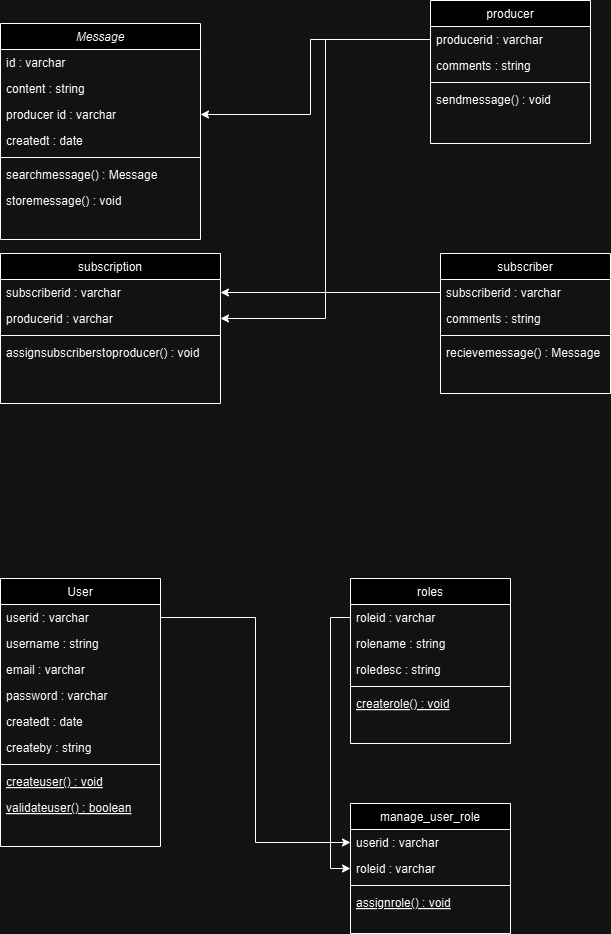

The diagram above was exported from draw.io. Its source (the exported page's mxGraphModel, read from the mxfile embedded in the PNG):
<mxGraphModel dx="803" dy="528" grid="1" gridSize="10" guides="1" tooltips="1" connect="1" arrows="1" fold="1" page="1" pageScale="1" pageWidth="827" pageHeight="1169" math="0" shadow="0">
  <root>
    <mxCell id="WIyWlLk6GJQsqaUBKTNV-0" />
    <mxCell id="WIyWlLk6GJQsqaUBKTNV-1" parent="WIyWlLk6GJQsqaUBKTNV-0" />
    <mxCell id="zkfFHV4jXpPFQw0GAbJ--0" value="Message" style="swimlane;fontStyle=2;align=center;verticalAlign=top;childLayout=stackLayout;horizontal=1;startSize=26;horizontalStack=0;resizeParent=1;resizeLast=0;collapsible=1;marginBottom=0;rounded=0;shadow=0;strokeWidth=1;" parent="WIyWlLk6GJQsqaUBKTNV-1" vertex="1">
      <mxGeometry x="120" y="30" width="200" height="216" as="geometry">
        <mxRectangle x="230" y="140" width="160" height="26" as="alternateBounds" />
      </mxGeometry>
    </mxCell>
    <mxCell id="zkfFHV4jXpPFQw0GAbJ--1" value="id : varchar" style="text;align=left;verticalAlign=top;spacingLeft=4;spacingRight=4;overflow=hidden;rotatable=0;points=[[0,0.5],[1,0.5]];portConstraint=eastwest;" parent="zkfFHV4jXpPFQw0GAbJ--0" vertex="1">
      <mxGeometry y="26" width="200" height="26" as="geometry" />
    </mxCell>
    <mxCell id="zkfFHV4jXpPFQw0GAbJ--2" value="content : string" style="text;align=left;verticalAlign=top;spacingLeft=4;spacingRight=4;overflow=hidden;rotatable=0;points=[[0,0.5],[1,0.5]];portConstraint=eastwest;rounded=0;shadow=0;html=0;" parent="zkfFHV4jXpPFQw0GAbJ--0" vertex="1">
      <mxGeometry y="52" width="200" height="26" as="geometry" />
    </mxCell>
    <mxCell id="zkfFHV4jXpPFQw0GAbJ--3" value="producer id : varchar" style="text;align=left;verticalAlign=top;spacingLeft=4;spacingRight=4;overflow=hidden;rotatable=0;points=[[0,0.5],[1,0.5]];portConstraint=eastwest;rounded=0;shadow=0;html=0;" parent="zkfFHV4jXpPFQw0GAbJ--0" vertex="1">
      <mxGeometry y="78" width="200" height="26" as="geometry" />
    </mxCell>
    <mxCell id="uEWyaRoreuHGwoSC0HPb-31" value="createdt : date" style="text;align=left;verticalAlign=top;spacingLeft=4;spacingRight=4;overflow=hidden;rotatable=0;points=[[0,0.5],[1,0.5]];portConstraint=eastwest;rounded=0;shadow=0;html=0;" parent="zkfFHV4jXpPFQw0GAbJ--0" vertex="1">
      <mxGeometry y="104" width="200" height="26" as="geometry" />
    </mxCell>
    <mxCell id="zkfFHV4jXpPFQw0GAbJ--4" value="" style="line;html=1;strokeWidth=1;align=left;verticalAlign=middle;spacingTop=-1;spacingLeft=3;spacingRight=3;rotatable=0;labelPosition=right;points=[];portConstraint=eastwest;" parent="zkfFHV4jXpPFQw0GAbJ--0" vertex="1">
      <mxGeometry y="130" width="200" height="8" as="geometry" />
    </mxCell>
    <mxCell id="zkfFHV4jXpPFQw0GAbJ--5" value="searchmessage() : Message" style="text;align=left;verticalAlign=top;spacingLeft=4;spacingRight=4;overflow=hidden;rotatable=0;points=[[0,0.5],[1,0.5]];portConstraint=eastwest;" parent="zkfFHV4jXpPFQw0GAbJ--0" vertex="1">
      <mxGeometry y="138" width="200" height="26" as="geometry" />
    </mxCell>
    <mxCell id="8bIAxpthKuqd_VK1ehtZ-1" value="storemessage() : void" style="text;align=left;verticalAlign=top;spacingLeft=4;spacingRight=4;overflow=hidden;rotatable=0;points=[[0,0.5],[1,0.5]];portConstraint=eastwest;" vertex="1" parent="zkfFHV4jXpPFQw0GAbJ--0">
      <mxGeometry y="164" width="200" height="26" as="geometry" />
    </mxCell>
    <mxCell id="zkfFHV4jXpPFQw0GAbJ--17" value="producer" style="swimlane;fontStyle=0;align=center;verticalAlign=top;childLayout=stackLayout;horizontal=1;startSize=26;horizontalStack=0;resizeParent=1;resizeLast=0;collapsible=1;marginBottom=0;rounded=0;shadow=0;strokeWidth=1;" parent="WIyWlLk6GJQsqaUBKTNV-1" vertex="1">
      <mxGeometry x="550" y="7" width="160" height="143" as="geometry">
        <mxRectangle x="550" y="140" width="160" height="26" as="alternateBounds" />
      </mxGeometry>
    </mxCell>
    <mxCell id="zkfFHV4jXpPFQw0GAbJ--18" value="producerid : varchar" style="text;align=left;verticalAlign=top;spacingLeft=4;spacingRight=4;overflow=hidden;rotatable=0;points=[[0,0.5],[1,0.5]];portConstraint=eastwest;" parent="zkfFHV4jXpPFQw0GAbJ--17" vertex="1">
      <mxGeometry y="26" width="160" height="26" as="geometry" />
    </mxCell>
    <mxCell id="zkfFHV4jXpPFQw0GAbJ--19" value="comments : string" style="text;align=left;verticalAlign=top;spacingLeft=4;spacingRight=4;overflow=hidden;rotatable=0;points=[[0,0.5],[1,0.5]];portConstraint=eastwest;rounded=0;shadow=0;html=0;" parent="zkfFHV4jXpPFQw0GAbJ--17" vertex="1">
      <mxGeometry y="52" width="160" height="26" as="geometry" />
    </mxCell>
    <mxCell id="zkfFHV4jXpPFQw0GAbJ--23" value="" style="line;html=1;strokeWidth=1;align=left;verticalAlign=middle;spacingTop=-1;spacingLeft=3;spacingRight=3;rotatable=0;labelPosition=right;points=[];portConstraint=eastwest;" parent="zkfFHV4jXpPFQw0GAbJ--17" vertex="1">
      <mxGeometry y="78" width="160" height="8" as="geometry" />
    </mxCell>
    <mxCell id="zkfFHV4jXpPFQw0GAbJ--24" value="sendmessage() : void" style="text;align=left;verticalAlign=top;spacingLeft=4;spacingRight=4;overflow=hidden;rotatable=0;points=[[0,0.5],[1,0.5]];portConstraint=eastwest;" parent="zkfFHV4jXpPFQw0GAbJ--17" vertex="1">
      <mxGeometry y="86" width="160" height="26" as="geometry" />
    </mxCell>
    <mxCell id="uEWyaRoreuHGwoSC0HPb-0" value="User" style="swimlane;fontStyle=0;align=center;verticalAlign=top;childLayout=stackLayout;horizontal=1;startSize=26;horizontalStack=0;resizeParent=1;resizeLast=0;collapsible=1;marginBottom=0;rounded=0;shadow=0;strokeWidth=1;" parent="WIyWlLk6GJQsqaUBKTNV-1" vertex="1">
      <mxGeometry x="120" y="585" width="160" height="268" as="geometry">
        <mxRectangle x="130" y="380" width="160" height="26" as="alternateBounds" />
      </mxGeometry>
    </mxCell>
    <mxCell id="uEWyaRoreuHGwoSC0HPb-1" value="userid : varchar" style="text;align=left;verticalAlign=top;spacingLeft=4;spacingRight=4;overflow=hidden;rotatable=0;points=[[0,0.5],[1,0.5]];portConstraint=eastwest;" parent="uEWyaRoreuHGwoSC0HPb-0" vertex="1">
      <mxGeometry y="26" width="160" height="26" as="geometry" />
    </mxCell>
    <mxCell id="uEWyaRoreuHGwoSC0HPb-2" value="username : string" style="text;align=left;verticalAlign=top;spacingLeft=4;spacingRight=4;overflow=hidden;rotatable=0;points=[[0,0.5],[1,0.5]];portConstraint=eastwest;rounded=0;shadow=0;html=0;" parent="uEWyaRoreuHGwoSC0HPb-0" vertex="1">
      <mxGeometry y="52" width="160" height="26" as="geometry" />
    </mxCell>
    <mxCell id="uEWyaRoreuHGwoSC0HPb-7" value="email : varchar" style="text;align=left;verticalAlign=top;spacingLeft=4;spacingRight=4;overflow=hidden;rotatable=0;points=[[0,0.5],[1,0.5]];portConstraint=eastwest;rounded=0;shadow=0;html=0;" parent="uEWyaRoreuHGwoSC0HPb-0" vertex="1">
      <mxGeometry y="78" width="160" height="26" as="geometry" />
    </mxCell>
    <mxCell id="uEWyaRoreuHGwoSC0HPb-8" value="password : varchar" style="text;align=left;verticalAlign=top;spacingLeft=4;spacingRight=4;overflow=hidden;rotatable=0;points=[[0,0.5],[1,0.5]];portConstraint=eastwest;rounded=0;shadow=0;html=0;" parent="uEWyaRoreuHGwoSC0HPb-0" vertex="1">
      <mxGeometry y="104" width="160" height="26" as="geometry" />
    </mxCell>
    <mxCell id="uEWyaRoreuHGwoSC0HPb-9" value="createdt : date" style="text;align=left;verticalAlign=top;spacingLeft=4;spacingRight=4;overflow=hidden;rotatable=0;points=[[0,0.5],[1,0.5]];portConstraint=eastwest;rounded=0;shadow=0;html=0;" parent="uEWyaRoreuHGwoSC0HPb-0" vertex="1">
      <mxGeometry y="130" width="160" height="26" as="geometry" />
    </mxCell>
    <mxCell id="uEWyaRoreuHGwoSC0HPb-10" value="createby : string" style="text;align=left;verticalAlign=top;spacingLeft=4;spacingRight=4;overflow=hidden;rotatable=0;points=[[0,0.5],[1,0.5]];portConstraint=eastwest;rounded=0;shadow=0;html=0;" parent="uEWyaRoreuHGwoSC0HPb-0" vertex="1">
      <mxGeometry y="156" width="160" height="26" as="geometry" />
    </mxCell>
    <mxCell id="uEWyaRoreuHGwoSC0HPb-3" value="" style="line;html=1;strokeWidth=1;align=left;verticalAlign=middle;spacingTop=-1;spacingLeft=3;spacingRight=3;rotatable=0;labelPosition=right;points=[];portConstraint=eastwest;" parent="uEWyaRoreuHGwoSC0HPb-0" vertex="1">
      <mxGeometry y="182" width="160" height="8" as="geometry" />
    </mxCell>
    <mxCell id="uEWyaRoreuHGwoSC0HPb-4" value="createuser() : void" style="text;align=left;verticalAlign=top;spacingLeft=4;spacingRight=4;overflow=hidden;rotatable=0;points=[[0,0.5],[1,0.5]];portConstraint=eastwest;fontStyle=4" parent="uEWyaRoreuHGwoSC0HPb-0" vertex="1">
      <mxGeometry y="190" width="160" height="26" as="geometry" />
    </mxCell>
    <mxCell id="uEWyaRoreuHGwoSC0HPb-45" value="validateuser() : boolean" style="text;align=left;verticalAlign=top;spacingLeft=4;spacingRight=4;overflow=hidden;rotatable=0;points=[[0,0.5],[1,0.5]];portConstraint=eastwest;fontStyle=4" parent="uEWyaRoreuHGwoSC0HPb-0" vertex="1">
      <mxGeometry y="216" width="160" height="26" as="geometry" />
    </mxCell>
    <mxCell id="uEWyaRoreuHGwoSC0HPb-12" value="roles" style="swimlane;fontStyle=0;align=center;verticalAlign=top;childLayout=stackLayout;horizontal=1;startSize=26;horizontalStack=0;resizeParent=1;resizeLast=0;collapsible=1;marginBottom=0;rounded=0;shadow=0;strokeWidth=1;" parent="WIyWlLk6GJQsqaUBKTNV-1" vertex="1">
      <mxGeometry x="470" y="585" width="160" height="165" as="geometry">
        <mxRectangle x="130" y="380" width="160" height="26" as="alternateBounds" />
      </mxGeometry>
    </mxCell>
    <mxCell id="uEWyaRoreuHGwoSC0HPb-13" value="roleid : varchar" style="text;align=left;verticalAlign=top;spacingLeft=4;spacingRight=4;overflow=hidden;rotatable=0;points=[[0,0.5],[1,0.5]];portConstraint=eastwest;" parent="uEWyaRoreuHGwoSC0HPb-12" vertex="1">
      <mxGeometry y="26" width="160" height="26" as="geometry" />
    </mxCell>
    <mxCell id="uEWyaRoreuHGwoSC0HPb-14" value="rolename : string" style="text;align=left;verticalAlign=top;spacingLeft=4;spacingRight=4;overflow=hidden;rotatable=0;points=[[0,0.5],[1,0.5]];portConstraint=eastwest;rounded=0;shadow=0;html=0;" parent="uEWyaRoreuHGwoSC0HPb-12" vertex="1">
      <mxGeometry y="52" width="160" height="26" as="geometry" />
    </mxCell>
    <mxCell id="uEWyaRoreuHGwoSC0HPb-15" value="roledesc : string" style="text;align=left;verticalAlign=top;spacingLeft=4;spacingRight=4;overflow=hidden;rotatable=0;points=[[0,0.5],[1,0.5]];portConstraint=eastwest;rounded=0;shadow=0;html=0;" parent="uEWyaRoreuHGwoSC0HPb-12" vertex="1">
      <mxGeometry y="78" width="160" height="26" as="geometry" />
    </mxCell>
    <mxCell id="uEWyaRoreuHGwoSC0HPb-19" value="" style="line;html=1;strokeWidth=1;align=left;verticalAlign=middle;spacingTop=-1;spacingLeft=3;spacingRight=3;rotatable=0;labelPosition=right;points=[];portConstraint=eastwest;" parent="uEWyaRoreuHGwoSC0HPb-12" vertex="1">
      <mxGeometry y="104" width="160" height="8" as="geometry" />
    </mxCell>
    <mxCell id="uEWyaRoreuHGwoSC0HPb-20" value="createrole() : void" style="text;align=left;verticalAlign=top;spacingLeft=4;spacingRight=4;overflow=hidden;rotatable=0;points=[[0,0.5],[1,0.5]];portConstraint=eastwest;fontStyle=4" parent="uEWyaRoreuHGwoSC0HPb-12" vertex="1">
      <mxGeometry y="112" width="160" height="26" as="geometry" />
    </mxCell>
    <mxCell id="uEWyaRoreuHGwoSC0HPb-23" value="manage_user_role" style="swimlane;fontStyle=0;align=center;verticalAlign=top;childLayout=stackLayout;horizontal=1;startSize=26;horizontalStack=0;resizeParent=1;resizeLast=0;collapsible=1;marginBottom=0;rounded=0;shadow=0;strokeWidth=1;" parent="WIyWlLk6GJQsqaUBKTNV-1" vertex="1">
      <mxGeometry x="470" y="810" width="160" height="130" as="geometry">
        <mxRectangle x="130" y="380" width="160" height="26" as="alternateBounds" />
      </mxGeometry>
    </mxCell>
    <mxCell id="uEWyaRoreuHGwoSC0HPb-24" value="userid : varchar" style="text;align=left;verticalAlign=top;spacingLeft=4;spacingRight=4;overflow=hidden;rotatable=0;points=[[0,0.5],[1,0.5]];portConstraint=eastwest;" parent="uEWyaRoreuHGwoSC0HPb-23" vertex="1">
      <mxGeometry y="26" width="160" height="26" as="geometry" />
    </mxCell>
    <mxCell id="uEWyaRoreuHGwoSC0HPb-25" value="roleid : varchar" style="text;align=left;verticalAlign=top;spacingLeft=4;spacingRight=4;overflow=hidden;rotatable=0;points=[[0,0.5],[1,0.5]];portConstraint=eastwest;rounded=0;shadow=0;html=0;" parent="uEWyaRoreuHGwoSC0HPb-23" vertex="1">
      <mxGeometry y="52" width="160" height="26" as="geometry" />
    </mxCell>
    <mxCell id="uEWyaRoreuHGwoSC0HPb-27" value="" style="line;html=1;strokeWidth=1;align=left;verticalAlign=middle;spacingTop=-1;spacingLeft=3;spacingRight=3;rotatable=0;labelPosition=right;points=[];portConstraint=eastwest;" parent="uEWyaRoreuHGwoSC0HPb-23" vertex="1">
      <mxGeometry y="78" width="160" height="8" as="geometry" />
    </mxCell>
    <mxCell id="uEWyaRoreuHGwoSC0HPb-28" value="assignrole() : void" style="text;align=left;verticalAlign=top;spacingLeft=4;spacingRight=4;overflow=hidden;rotatable=0;points=[[0,0.5],[1,0.5]];portConstraint=eastwest;fontStyle=4" parent="uEWyaRoreuHGwoSC0HPb-23" vertex="1">
      <mxGeometry y="86" width="160" height="26" as="geometry" />
    </mxCell>
    <mxCell id="uEWyaRoreuHGwoSC0HPb-32" value="subscriber" style="swimlane;fontStyle=0;align=center;verticalAlign=top;childLayout=stackLayout;horizontal=1;startSize=26;horizontalStack=0;resizeParent=1;resizeLast=0;collapsible=1;marginBottom=0;rounded=0;shadow=0;strokeWidth=1;" parent="WIyWlLk6GJQsqaUBKTNV-1" vertex="1">
      <mxGeometry x="560" y="260" width="170" height="140" as="geometry">
        <mxRectangle x="550" y="140" width="160" height="26" as="alternateBounds" />
      </mxGeometry>
    </mxCell>
    <mxCell id="uEWyaRoreuHGwoSC0HPb-33" value="subscriberid : varchar" style="text;align=left;verticalAlign=top;spacingLeft=4;spacingRight=4;overflow=hidden;rotatable=0;points=[[0,0.5],[1,0.5]];portConstraint=eastwest;" parent="uEWyaRoreuHGwoSC0HPb-32" vertex="1">
      <mxGeometry y="26" width="170" height="26" as="geometry" />
    </mxCell>
    <mxCell id="uEWyaRoreuHGwoSC0HPb-34" value="comments : string" style="text;align=left;verticalAlign=top;spacingLeft=4;spacingRight=4;overflow=hidden;rotatable=0;points=[[0,0.5],[1,0.5]];portConstraint=eastwest;rounded=0;shadow=0;html=0;" parent="uEWyaRoreuHGwoSC0HPb-32" vertex="1">
      <mxGeometry y="52" width="170" height="26" as="geometry" />
    </mxCell>
    <mxCell id="uEWyaRoreuHGwoSC0HPb-35" value="" style="line;html=1;strokeWidth=1;align=left;verticalAlign=middle;spacingTop=-1;spacingLeft=3;spacingRight=3;rotatable=0;labelPosition=right;points=[];portConstraint=eastwest;" parent="uEWyaRoreuHGwoSC0HPb-32" vertex="1">
      <mxGeometry y="78" width="170" height="8" as="geometry" />
    </mxCell>
    <mxCell id="uEWyaRoreuHGwoSC0HPb-36" value="recievemessage() : Message" style="text;align=left;verticalAlign=top;spacingLeft=4;spacingRight=4;overflow=hidden;rotatable=0;points=[[0,0.5],[1,0.5]];portConstraint=eastwest;" parent="uEWyaRoreuHGwoSC0HPb-32" vertex="1">
      <mxGeometry y="86" width="170" height="26" as="geometry" />
    </mxCell>
    <mxCell id="uEWyaRoreuHGwoSC0HPb-38" value="subscription" style="swimlane;fontStyle=0;align=center;verticalAlign=top;childLayout=stackLayout;horizontal=1;startSize=26;horizontalStack=0;resizeParent=1;resizeLast=0;collapsible=1;marginBottom=0;rounded=0;shadow=0;strokeWidth=1;" parent="WIyWlLk6GJQsqaUBKTNV-1" vertex="1">
      <mxGeometry x="120" y="260" width="220" height="150" as="geometry">
        <mxRectangle x="550" y="140" width="160" height="26" as="alternateBounds" />
      </mxGeometry>
    </mxCell>
    <mxCell id="uEWyaRoreuHGwoSC0HPb-39" value="subscriberid : varchar" style="text;align=left;verticalAlign=top;spacingLeft=4;spacingRight=4;overflow=hidden;rotatable=0;points=[[0,0.5],[1,0.5]];portConstraint=eastwest;" parent="uEWyaRoreuHGwoSC0HPb-38" vertex="1">
      <mxGeometry y="26" width="220" height="26" as="geometry" />
    </mxCell>
    <mxCell id="uEWyaRoreuHGwoSC0HPb-40" value="producerid : varchar" style="text;align=left;verticalAlign=top;spacingLeft=4;spacingRight=4;overflow=hidden;rotatable=0;points=[[0,0.5],[1,0.5]];portConstraint=eastwest;rounded=0;shadow=0;html=0;" parent="uEWyaRoreuHGwoSC0HPb-38" vertex="1">
      <mxGeometry y="52" width="220" height="26" as="geometry" />
    </mxCell>
    <mxCell id="uEWyaRoreuHGwoSC0HPb-41" value="" style="line;html=1;strokeWidth=1;align=left;verticalAlign=middle;spacingTop=-1;spacingLeft=3;spacingRight=3;rotatable=0;labelPosition=right;points=[];portConstraint=eastwest;" parent="uEWyaRoreuHGwoSC0HPb-38" vertex="1">
      <mxGeometry y="78" width="220" height="8" as="geometry" />
    </mxCell>
    <mxCell id="uEWyaRoreuHGwoSC0HPb-42" value="assignsubscriberstoproducer() : void" style="text;align=left;verticalAlign=top;spacingLeft=4;spacingRight=4;overflow=hidden;rotatable=0;points=[[0,0.5],[1,0.5]];portConstraint=eastwest;" parent="uEWyaRoreuHGwoSC0HPb-38" vertex="1">
      <mxGeometry y="86" width="220" height="26" as="geometry" />
    </mxCell>
    <mxCell id="uEWyaRoreuHGwoSC0HPb-52" style="edgeStyle=orthogonalEdgeStyle;rounded=0;orthogonalLoop=1;jettySize=auto;html=1;exitX=1;exitY=0.5;exitDx=0;exitDy=0;entryX=0;entryY=0.5;entryDx=0;entryDy=0;" parent="WIyWlLk6GJQsqaUBKTNV-1" source="uEWyaRoreuHGwoSC0HPb-1" target="uEWyaRoreuHGwoSC0HPb-24" edge="1">
      <mxGeometry relative="1" as="geometry" />
    </mxCell>
    <mxCell id="uEWyaRoreuHGwoSC0HPb-53" style="edgeStyle=orthogonalEdgeStyle;rounded=0;orthogonalLoop=1;jettySize=auto;html=1;exitX=0;exitY=0.5;exitDx=0;exitDy=0;entryX=0;entryY=0.5;entryDx=0;entryDy=0;" parent="WIyWlLk6GJQsqaUBKTNV-1" source="uEWyaRoreuHGwoSC0HPb-13" target="uEWyaRoreuHGwoSC0HPb-25" edge="1">
      <mxGeometry relative="1" as="geometry" />
    </mxCell>
    <mxCell id="uEWyaRoreuHGwoSC0HPb-51" style="edgeStyle=orthogonalEdgeStyle;rounded=0;orthogonalLoop=1;jettySize=auto;html=1;exitX=0;exitY=0.5;exitDx=0;exitDy=0;entryX=1;entryY=0.5;entryDx=0;entryDy=0;" parent="WIyWlLk6GJQsqaUBKTNV-1" source="uEWyaRoreuHGwoSC0HPb-33" target="uEWyaRoreuHGwoSC0HPb-39" edge="1">
      <mxGeometry relative="1" as="geometry" />
    </mxCell>
    <mxCell id="uEWyaRoreuHGwoSC0HPb-50" style="edgeStyle=orthogonalEdgeStyle;rounded=0;orthogonalLoop=1;jettySize=auto;html=1;exitX=0;exitY=0.5;exitDx=0;exitDy=0;entryX=1;entryY=0.5;entryDx=0;entryDy=0;" parent="WIyWlLk6GJQsqaUBKTNV-1" source="zkfFHV4jXpPFQw0GAbJ--18" target="uEWyaRoreuHGwoSC0HPb-40" edge="1">
      <mxGeometry relative="1" as="geometry" />
    </mxCell>
    <mxCell id="uEWyaRoreuHGwoSC0HPb-48" style="edgeStyle=orthogonalEdgeStyle;rounded=0;orthogonalLoop=1;jettySize=auto;html=1;exitX=0;exitY=0.5;exitDx=0;exitDy=0;entryX=1;entryY=0.5;entryDx=0;entryDy=0;" parent="WIyWlLk6GJQsqaUBKTNV-1" source="zkfFHV4jXpPFQw0GAbJ--18" target="zkfFHV4jXpPFQw0GAbJ--3" edge="1">
      <mxGeometry relative="1" as="geometry">
        <Array as="points">
          <mxPoint x="430" y="46" />
          <mxPoint x="430" y="121" />
        </Array>
      </mxGeometry>
    </mxCell>
  </root>
</mxGraphModel>